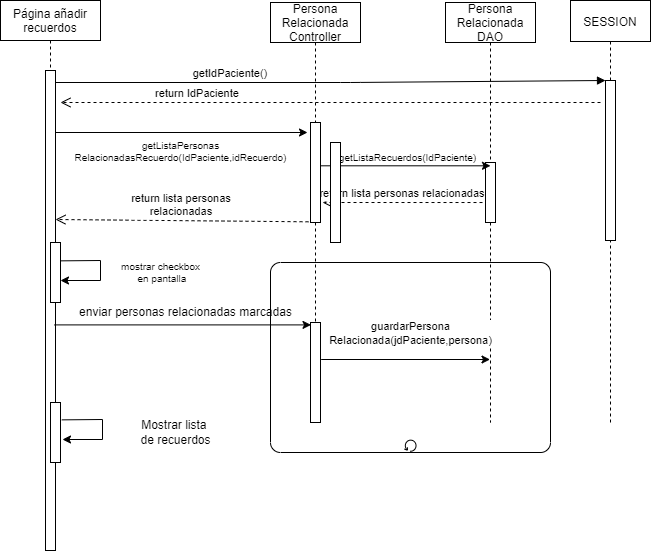

The diagram above was exported from draw.io. Its source (the exported page's mxGraphModel, read from the mxfile embedded in the PNG):
<mxGraphModel dx="1632" dy="379" grid="1" gridSize="10" guides="1" tooltips="1" connect="1" arrows="1" fold="1" page="1" pageScale="1" pageWidth="850" pageHeight="1100" math="0" shadow="0">
  <root>
    <mxCell id="0" />
    <mxCell id="1" parent="0" />
    <mxCell id="oYSLlQp40CYtx9_OzDfr-28" value="" style="points=[[0.25,0,0],[0.5,0,0],[0.75,0,0],[1,0.25,0],[1,0.5,0],[1,0.75,0],[0.75,1,0],[0.5,1,0],[0.25,1,0],[0,0.75,0],[0,0.5,0],[0,0.25,0]];shape=mxgraph.bpmn.task;whiteSpace=wrap;rectStyle=rounded;size=10;taskMarker=abstract;isLoopStandard=1;" vertex="1" parent="1">
      <mxGeometry x="250" y="340" width="280" height="190" as="geometry" />
    </mxCell>
    <mxCell id="oYSLlQp40CYtx9_OzDfr-1" value="Página añadir&#10;recuerdos" style="shape=umlLifeline;perimeter=lifelinePerimeter;container=1;collapsible=0;recursiveResize=0;rounded=0;shadow=0;strokeWidth=1;" vertex="1" parent="1">
      <mxGeometry x="-20" y="78" width="100" height="550" as="geometry" />
    </mxCell>
    <mxCell id="oYSLlQp40CYtx9_OzDfr-2" value="" style="points=[];perimeter=orthogonalPerimeter;rounded=0;shadow=0;strokeWidth=1;" vertex="1" parent="oYSLlQp40CYtx9_OzDfr-1">
      <mxGeometry x="45" y="70" width="10" height="480" as="geometry" />
    </mxCell>
    <mxCell id="oYSLlQp40CYtx9_OzDfr-3" value="return lista personas&#10;relacionadas" style="verticalAlign=bottom;endArrow=open;dashed=1;endSize=8;shadow=0;strokeWidth=1;exitX=-0.2;exitY=0.993;exitDx=0;exitDy=0;exitPerimeter=0;" edge="1" parent="oYSLlQp40CYtx9_OzDfr-1" source="oYSLlQp40CYtx9_OzDfr-11">
      <mxGeometry relative="1" as="geometry">
        <mxPoint x="55" y="219" as="targetPoint" />
        <mxPoint x="195" y="219" as="sourcePoint" />
      </mxGeometry>
    </mxCell>
    <mxCell id="oYSLlQp40CYtx9_OzDfr-4" value="" style="endArrow=classic;html=1;rounded=0;fontSize=10;exitX=0.933;exitY=0.306;exitDx=0;exitDy=0;exitPerimeter=0;" edge="1" parent="oYSLlQp40CYtx9_OzDfr-1" source="oYSLlQp40CYtx9_OzDfr-19">
      <mxGeometry width="50" height="50" relative="1" as="geometry">
        <mxPoint x="340" y="150" as="sourcePoint" />
        <mxPoint x="60" y="280" as="targetPoint" />
        <Array as="points">
          <mxPoint x="100" y="260" />
          <mxPoint x="100" y="280" />
        </Array>
      </mxGeometry>
    </mxCell>
    <mxCell id="oYSLlQp40CYtx9_OzDfr-19" value="" style="points=[];perimeter=orthogonalPerimeter;rounded=0;shadow=0;strokeWidth=1;" vertex="1" parent="oYSLlQp40CYtx9_OzDfr-1">
      <mxGeometry x="50" y="242" width="10" height="60" as="geometry" />
    </mxCell>
    <mxCell id="oYSLlQp40CYtx9_OzDfr-30" value="" style="points=[];perimeter=orthogonalPerimeter;rounded=0;shadow=0;strokeWidth=1;" vertex="1" parent="oYSLlQp40CYtx9_OzDfr-1">
      <mxGeometry x="50" y="402" width="10" height="60" as="geometry" />
    </mxCell>
    <mxCell id="oYSLlQp40CYtx9_OzDfr-5" value="SESSION" style="shape=umlLifeline;perimeter=lifelinePerimeter;container=1;collapsible=0;recursiveResize=0;rounded=0;shadow=0;strokeWidth=1;size=41;" vertex="1" parent="1">
      <mxGeometry x="550" y="78" width="80" height="422" as="geometry" />
    </mxCell>
    <mxCell id="oYSLlQp40CYtx9_OzDfr-6" value="" style="points=[];perimeter=orthogonalPerimeter;rounded=0;shadow=0;strokeWidth=1;" vertex="1" parent="oYSLlQp40CYtx9_OzDfr-5">
      <mxGeometry x="35" y="80" width="10" height="160" as="geometry" />
    </mxCell>
    <mxCell id="oYSLlQp40CYtx9_OzDfr-7" value="return IdPaciente" style="verticalAlign=bottom;endArrow=open;dashed=1;endSize=8;shadow=0;strokeWidth=1;" edge="1" parent="1">
      <mxGeometry x="0.4914" relative="1" as="geometry">
        <mxPoint x="40" y="180" as="targetPoint" />
        <mxPoint x="580" y="180" as="sourcePoint" />
        <Array as="points">
          <mxPoint x="490" y="180" />
        </Array>
        <mxPoint as="offset" />
      </mxGeometry>
    </mxCell>
    <mxCell id="oYSLlQp40CYtx9_OzDfr-8" value="getIdPaciente()" style="verticalAlign=bottom;endArrow=block;entryX=0;entryY=0;shadow=0;strokeWidth=1;" edge="1" parent="1" source="oYSLlQp40CYtx9_OzDfr-2" target="oYSLlQp40CYtx9_OzDfr-6">
      <mxGeometry x="-0.3636" relative="1" as="geometry">
        <mxPoint x="275" y="160" as="sourcePoint" />
        <Array as="points">
          <mxPoint x="330" y="160" />
        </Array>
        <mxPoint as="offset" />
      </mxGeometry>
    </mxCell>
    <mxCell id="oYSLlQp40CYtx9_OzDfr-9" value="return lista personas relacionadas" style="verticalAlign=bottom;endArrow=open;dashed=1;endSize=8;exitX=-0.3;exitY=0.667;shadow=0;strokeWidth=1;exitDx=0;exitDy=0;exitPerimeter=0;entryX=1.2;entryY=0.8;entryDx=0;entryDy=0;entryPerimeter=0;" edge="1" parent="1" source="oYSLlQp40CYtx9_OzDfr-13" target="oYSLlQp40CYtx9_OzDfr-11">
      <mxGeometry relative="1" as="geometry">
        <mxPoint x="240" y="257" as="targetPoint" />
      </mxGeometry>
    </mxCell>
    <mxCell id="oYSLlQp40CYtx9_OzDfr-10" value="Persona &#10;Relacionada&#10;Controller" style="shape=umlLifeline;perimeter=lifelinePerimeter;container=1;collapsible=0;recursiveResize=0;rounded=0;shadow=0;strokeWidth=1;" vertex="1" parent="1">
      <mxGeometry x="250" y="80" width="90" height="390" as="geometry" />
    </mxCell>
    <mxCell id="oYSLlQp40CYtx9_OzDfr-11" value="" style="points=[];perimeter=orthogonalPerimeter;rounded=0;shadow=0;strokeWidth=1;" vertex="1" parent="oYSLlQp40CYtx9_OzDfr-10">
      <mxGeometry x="40" y="120" width="10" height="100" as="geometry" />
    </mxCell>
    <mxCell id="oYSLlQp40CYtx9_OzDfr-12" value="Persona&#10;Relacionada&#10;DAO" style="shape=umlLifeline;perimeter=lifelinePerimeter;container=1;collapsible=0;recursiveResize=0;rounded=0;shadow=0;strokeWidth=1;" vertex="1" parent="1">
      <mxGeometry x="425" y="80" width="90" height="420" as="geometry" />
    </mxCell>
    <mxCell id="oYSLlQp40CYtx9_OzDfr-13" value="" style="points=[];perimeter=orthogonalPerimeter;rounded=0;shadow=0;strokeWidth=1;" vertex="1" parent="oYSLlQp40CYtx9_OzDfr-12">
      <mxGeometry x="40" y="160" width="10" height="60" as="geometry" />
    </mxCell>
    <mxCell id="oYSLlQp40CYtx9_OzDfr-14" value="" style="endArrow=classic;html=1;rounded=0;exitX=1;exitY=0.433;exitDx=0;exitDy=0;exitPerimeter=0;entryX=0.5;entryY=0.055;entryDx=0;entryDy=0;entryPerimeter=0;" edge="1" parent="1" source="oYSLlQp40CYtx9_OzDfr-11" target="oYSLlQp40CYtx9_OzDfr-13">
      <mxGeometry width="50" height="50" relative="1" as="geometry">
        <mxPoint x="360" y="240" as="sourcePoint" />
        <mxPoint x="460" y="243" as="targetPoint" />
      </mxGeometry>
    </mxCell>
    <mxCell id="oYSLlQp40CYtx9_OzDfr-15" value="getListaRecuerdos(IdPaciente)" style="edgeLabel;html=1;align=center;verticalAlign=middle;resizable=0;points=[];fontSize=10;" vertex="1" connectable="0" parent="oYSLlQp40CYtx9_OzDfr-14">
      <mxGeometry x="-0.4061" y="3" relative="1" as="geometry">
        <mxPoint x="36" y="-6" as="offset" />
      </mxGeometry>
    </mxCell>
    <mxCell id="oYSLlQp40CYtx9_OzDfr-16" value="" style="endArrow=classic;html=1;rounded=0;entryX=0;entryY=0.1;entryDx=0;entryDy=0;entryPerimeter=0;" edge="1" parent="1" source="oYSLlQp40CYtx9_OzDfr-2">
      <mxGeometry width="50" height="50" relative="1" as="geometry">
        <mxPoint x="40" y="210" as="sourcePoint" />
        <mxPoint x="287" y="210" as="targetPoint" />
      </mxGeometry>
    </mxCell>
    <mxCell id="oYSLlQp40CYtx9_OzDfr-17" value="getListaPersonas&lt;br&gt;RelacionadasRecuerdo(IdPaciente,idRecuerdo)" style="edgeLabel;html=1;align=center;verticalAlign=middle;resizable=0;points=[];fontSize=10;" vertex="1" connectable="0" parent="oYSLlQp40CYtx9_OzDfr-16">
      <mxGeometry x="-0.4061" y="3" relative="1" as="geometry">
        <mxPoint x="49" y="21" as="offset" />
      </mxGeometry>
    </mxCell>
    <mxCell id="oYSLlQp40CYtx9_OzDfr-18" value="mostrar checkbox&lt;br&gt;&amp;nbsp;en pantalla" style="text;html=1;align=center;verticalAlign=middle;resizable=0;points=[];autosize=1;strokeColor=none;fillColor=none;fontSize=10;" vertex="1" parent="1">
      <mxGeometry x="95" y="335" width="90" height="30" as="geometry" />
    </mxCell>
    <mxCell id="oYSLlQp40CYtx9_OzDfr-20" value="" style="endArrow=classic;html=1;rounded=0;exitX=1.3;exitY=0.53;exitDx=0;exitDy=0;exitPerimeter=0;" edge="1" parent="1">
      <mxGeometry width="50" height="50" relative="1" as="geometry">
        <mxPoint x="34" y="402.4" as="sourcePoint" />
        <mxPoint x="290.5" y="402.4" as="targetPoint" />
      </mxGeometry>
    </mxCell>
    <mxCell id="oYSLlQp40CYtx9_OzDfr-21" value="enviar personas relacionadas marcadas" style="text;html=1;align=center;verticalAlign=middle;resizable=0;points=[];autosize=1;strokeColor=none;fillColor=none;" vertex="1" parent="1">
      <mxGeometry x="50" y="380" width="230" height="20" as="geometry" />
    </mxCell>
    <mxCell id="oYSLlQp40CYtx9_OzDfr-22" value="" style="points=[];perimeter=orthogonalPerimeter;rounded=0;shadow=0;strokeWidth=1;" vertex="1" parent="1">
      <mxGeometry x="290" y="400" width="10" height="100" as="geometry" />
    </mxCell>
    <mxCell id="oYSLlQp40CYtx9_OzDfr-23" value="" style="endArrow=classic;html=1;rounded=0;exitX=1.067;exitY=0.37;exitDx=0;exitDy=0;exitPerimeter=0;" edge="1" parent="1" source="oYSLlQp40CYtx9_OzDfr-22" target="oYSLlQp40CYtx9_OzDfr-12">
      <mxGeometry width="50" height="50" relative="1" as="geometry">
        <mxPoint x="280" y="380" as="sourcePoint" />
        <mxPoint x="330" y="330" as="targetPoint" />
      </mxGeometry>
    </mxCell>
    <mxCell id="oYSLlQp40CYtx9_OzDfr-24" value="guardarPersona&lt;br&gt;Relacionada(jdPaciente,persona)" style="edgeLabel;html=1;align=center;verticalAlign=middle;resizable=0;points=[];" vertex="1" connectable="0" parent="oYSLlQp40CYtx9_OzDfr-23">
      <mxGeometry x="-0.159" y="4" relative="1" as="geometry">
        <mxPoint x="18" y="-23" as="offset" />
      </mxGeometry>
    </mxCell>
    <mxCell id="oYSLlQp40CYtx9_OzDfr-29" value="" style="points=[];perimeter=orthogonalPerimeter;rounded=0;shadow=0;strokeWidth=1;" vertex="1" parent="1">
      <mxGeometry x="310" y="220" width="10" height="100" as="geometry" />
    </mxCell>
    <mxCell id="oYSLlQp40CYtx9_OzDfr-31" value="" style="endArrow=classic;html=1;rounded=0;fontSize=10;exitX=0.933;exitY=0.306;exitDx=0;exitDy=0;exitPerimeter=0;" edge="1" parent="1">
      <mxGeometry width="50" height="50" relative="1" as="geometry">
        <mxPoint x="41.32999999999993" y="497.36" as="sourcePoint" />
        <mxPoint x="42" y="517" as="targetPoint" />
        <Array as="points">
          <mxPoint x="82" y="497" />
          <mxPoint x="82" y="517" />
        </Array>
      </mxGeometry>
    </mxCell>
    <mxCell id="oYSLlQp40CYtx9_OzDfr-32" value="Mostrar lista &lt;br&gt;de recuerdos" style="text;html=1;align=center;verticalAlign=middle;resizable=0;points=[];autosize=1;strokeColor=none;fillColor=none;" vertex="1" parent="1">
      <mxGeometry x="110" y="495" width="90" height="30" as="geometry" />
    </mxCell>
  </root>
</mxGraphModel>